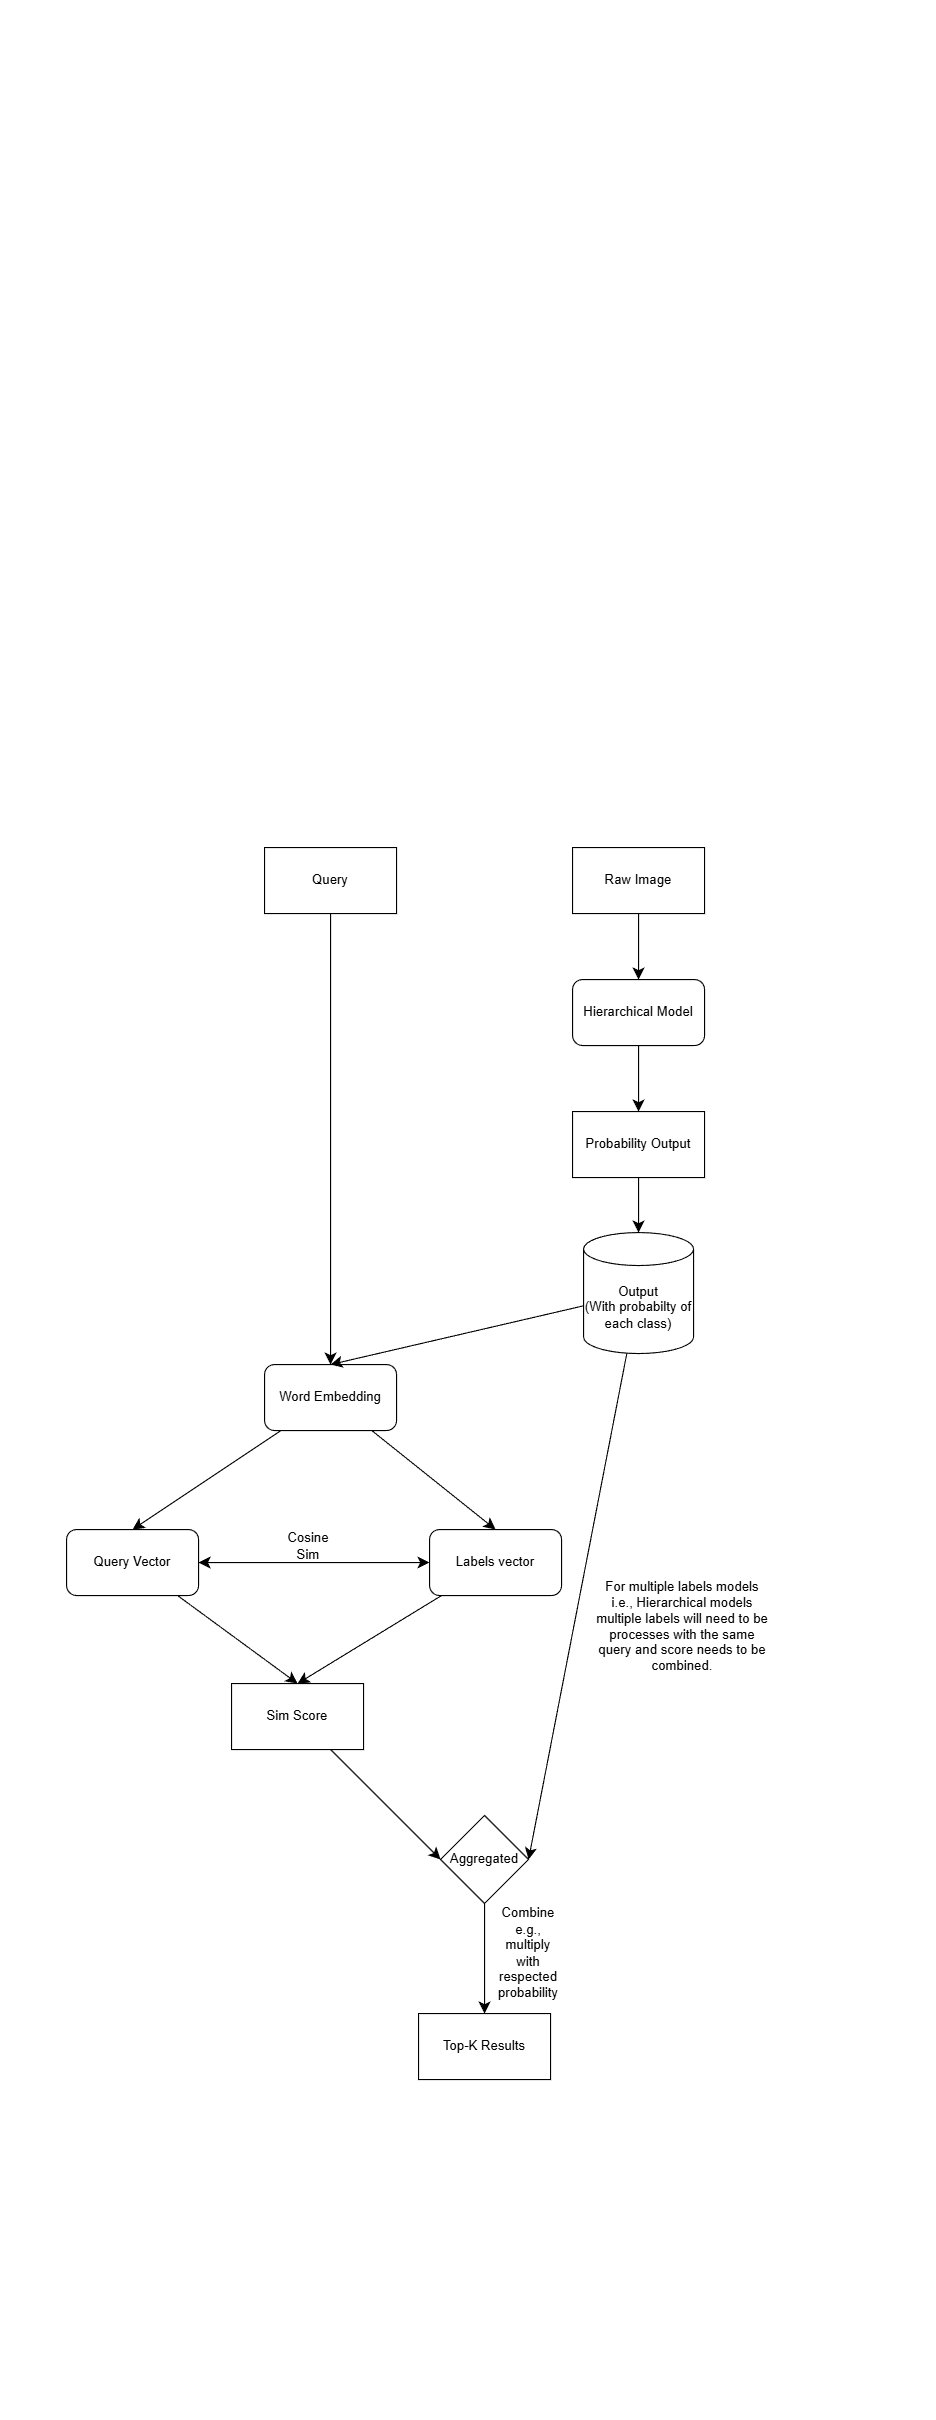

The diagram above was exported from draw.io. Its source (the exported page's mxGraphModel, read from the mxfile embedded in the PNG):
<mxGraphModel dx="1232" dy="2358" grid="1" gridSize="10" guides="1" tooltips="1" connect="1" arrows="1" fold="1" page="1" pageScale="1" pageWidth="850" pageHeight="1100" math="0" shadow="0">
  <root>
    <mxCell id="0" />
    <mxCell id="1" parent="0" />
    <mxCell id="x1uNLfYkG0lEhrTxkafw-17" edge="1" parent="1" source="x1uNLfYkG0lEhrTxkafw-3" style="edgeStyle=none;curved=1;rounded=0;orthogonalLoop=1;jettySize=auto;html=1;entryX=0.5;entryY=0;entryDx=0;entryDy=0;fontSize=12;startSize=8;endSize=8;" target="x1uNLfYkG0lEhrTxkafw-14">
      <mxGeometry relative="1" as="geometry" />
    </mxCell>
    <mxCell id="x1uNLfYkG0lEhrTxkafw-20" edge="1" parent="1" source="x1uNLfYkG0lEhrTxkafw-3" style="edgeStyle=none;curved=1;rounded=0;orthogonalLoop=1;jettySize=auto;html=1;entryX=0.5;entryY=0;entryDx=0;entryDy=0;fontSize=12;startSize=8;endSize=8;" target="x1uNLfYkG0lEhrTxkafw-16">
      <mxGeometry relative="1" as="geometry" />
    </mxCell>
    <mxCell id="x1uNLfYkG0lEhrTxkafw-3" parent="1" style="rounded=1;whiteSpace=wrap;html=1;" value="Word Embedding" vertex="1">
      <mxGeometry height="60" width="120" x="240" y="140" as="geometry" />
    </mxCell>
    <mxCell id="x1uNLfYkG0lEhrTxkafw-38" edge="1" parent="1" source="x1uNLfYkG0lEhrTxkafw-14" style="edgeStyle=none;curved=1;rounded=0;orthogonalLoop=1;jettySize=auto;html=1;entryX=0.5;entryY=0;entryDx=0;entryDy=0;fontSize=12;startSize=8;endSize=8;" target="x1uNLfYkG0lEhrTxkafw-35">
      <mxGeometry relative="1" as="geometry" />
    </mxCell>
    <mxCell id="x1uNLfYkG0lEhrTxkafw-14" parent="1" style="rounded=1;whiteSpace=wrap;html=1;" value="Query Vector" vertex="1">
      <mxGeometry height="60" width="120" x="60" y="290" as="geometry" />
    </mxCell>
    <mxCell id="x1uNLfYkG0lEhrTxkafw-39" edge="1" parent="1" source="x1uNLfYkG0lEhrTxkafw-16" style="edgeStyle=none;curved=1;rounded=0;orthogonalLoop=1;jettySize=auto;html=1;entryX=0.5;entryY=0;entryDx=0;entryDy=0;fontSize=12;startSize=8;endSize=8;" target="x1uNLfYkG0lEhrTxkafw-35">
      <mxGeometry relative="1" as="geometry" />
    </mxCell>
    <mxCell id="x1uNLfYkG0lEhrTxkafw-16" parent="1" style="rounded=1;whiteSpace=wrap;html=1;" value="Labels vector" vertex="1">
      <mxGeometry height="60" width="120" x="390" y="290" as="geometry" />
    </mxCell>
    <mxCell id="x1uNLfYkG0lEhrTxkafw-23" edge="1" parent="1" source="x1uNLfYkG0lEhrTxkafw-21" style="edgeStyle=none;curved=1;rounded=0;orthogonalLoop=1;jettySize=auto;html=1;entryX=0.5;entryY=0;entryDx=0;entryDy=0;fontSize=12;startSize=8;endSize=8;" target="x1uNLfYkG0lEhrTxkafw-22">
      <mxGeometry relative="1" as="geometry" />
    </mxCell>
    <mxCell id="x1uNLfYkG0lEhrTxkafw-21" parent="1" style="rounded=1;whiteSpace=wrap;html=1;" value="Hierarchical Model" vertex="1">
      <mxGeometry height="60" width="120" x="520" y="-210" as="geometry" />
    </mxCell>
    <mxCell id="x1uNLfYkG0lEhrTxkafw-45" edge="1" parent="1" source="x1uNLfYkG0lEhrTxkafw-22" style="edgeStyle=none;curved=1;rounded=0;orthogonalLoop=1;jettySize=auto;html=1;fontSize=12;startSize=8;endSize=8;" target="x1uNLfYkG0lEhrTxkafw-29">
      <mxGeometry relative="1" as="geometry" />
    </mxCell>
    <mxCell id="x1uNLfYkG0lEhrTxkafw-22" parent="1" style="rounded=0;whiteSpace=wrap;html=1;" value="Probability Output" vertex="1">
      <mxGeometry height="60" width="120" x="520" y="-90" as="geometry" />
    </mxCell>
    <mxCell id="x1uNLfYkG0lEhrTxkafw-27" edge="1" parent="1" source="x1uNLfYkG0lEhrTxkafw-25" style="edgeStyle=none;curved=1;rounded=0;orthogonalLoop=1;jettySize=auto;html=1;entryX=0.5;entryY=0;entryDx=0;entryDy=0;fontSize=12;startSize=8;endSize=8;" target="x1uNLfYkG0lEhrTxkafw-3">
      <mxGeometry relative="1" as="geometry" />
    </mxCell>
    <mxCell id="x1uNLfYkG0lEhrTxkafw-25" parent="1" style="rounded=0;whiteSpace=wrap;html=1;" value="Query" vertex="1">
      <mxGeometry height="60" width="120" x="240" y="-330" as="geometry" />
    </mxCell>
    <mxCell id="x1uNLfYkG0lEhrTxkafw-28" edge="1" parent="1" source="x1uNLfYkG0lEhrTxkafw-26" style="edgeStyle=none;curved=1;rounded=0;orthogonalLoop=1;jettySize=auto;html=1;entryX=0.5;entryY=0;entryDx=0;entryDy=0;fontSize=12;startSize=8;endSize=8;" target="x1uNLfYkG0lEhrTxkafw-21">
      <mxGeometry relative="1" as="geometry" />
    </mxCell>
    <mxCell id="x1uNLfYkG0lEhrTxkafw-26" parent="1" style="rounded=0;whiteSpace=wrap;html=1;" value="Raw Image" vertex="1">
      <mxGeometry height="60" width="120" x="520" y="-330" as="geometry" />
    </mxCell>
    <mxCell id="x1uNLfYkG0lEhrTxkafw-32" edge="1" parent="1" source="x1uNLfYkG0lEhrTxkafw-29" style="edgeStyle=none;curved=1;rounded=0;orthogonalLoop=1;jettySize=auto;html=1;entryX=0.5;entryY=0;entryDx=0;entryDy=0;fontSize=12;startSize=8;endSize=8;" target="x1uNLfYkG0lEhrTxkafw-3">
      <mxGeometry relative="1" as="geometry" />
    </mxCell>
    <mxCell id="x1uNLfYkG0lEhrTxkafw-43" edge="1" parent="1" source="x1uNLfYkG0lEhrTxkafw-29" style="edgeStyle=none;curved=1;rounded=0;orthogonalLoop=1;jettySize=auto;html=1;entryX=1;entryY=0.5;entryDx=0;entryDy=0;fontSize=12;startSize=8;endSize=8;" target="x1uNLfYkG0lEhrTxkafw-41">
      <mxGeometry relative="1" as="geometry" />
    </mxCell>
    <mxCell id="x1uNLfYkG0lEhrTxkafw-29" parent="1" style="shape=cylinder3;whiteSpace=wrap;html=1;boundedLbl=1;backgroundOutline=1;size=15;" value="Output&lt;div&gt;(With probabilty of each class)&lt;/div&gt;" vertex="1">
      <mxGeometry height="110" width="100" x="530" y="20" as="geometry" />
    </mxCell>
    <mxCell id="x1uNLfYkG0lEhrTxkafw-34" edge="1" parent="1" source="x1uNLfYkG0lEhrTxkafw-14" style="endArrow=classic;startArrow=classic;html=1;rounded=0;fontSize=12;startSize=8;endSize=8;curved=1;exitX=1;exitY=0.5;exitDx=0;exitDy=0;entryX=0;entryY=0.5;entryDx=0;entryDy=0;" target="x1uNLfYkG0lEhrTxkafw-16" value="">
      <mxGeometry height="50" relative="1" width="50" as="geometry">
        <mxPoint x="390" y="120" as="sourcePoint" />
        <mxPoint x="440" y="70" as="targetPoint" />
      </mxGeometry>
    </mxCell>
    <mxCell id="x1uNLfYkG0lEhrTxkafw-44" edge="1" parent="1" source="x1uNLfYkG0lEhrTxkafw-35" style="edgeStyle=none;curved=1;rounded=0;orthogonalLoop=1;jettySize=auto;html=1;entryX=0;entryY=0.5;entryDx=0;entryDy=0;fontSize=12;startSize=8;endSize=8;" target="x1uNLfYkG0lEhrTxkafw-41">
      <mxGeometry relative="1" as="geometry" />
    </mxCell>
    <mxCell id="x1uNLfYkG0lEhrTxkafw-35" parent="1" style="rounded=0;whiteSpace=wrap;html=1;" value="Sim Score" vertex="1">
      <mxGeometry height="60" width="120" x="210" y="430" as="geometry" />
    </mxCell>
    <mxCell id="x1uNLfYkG0lEhrTxkafw-37" parent="1" style="text;html=1;whiteSpace=wrap;strokeColor=none;fillColor=none;align=center;verticalAlign=middle;rounded=0;" value="Cosine Sim" vertex="1">
      <mxGeometry height="30" width="60" x="250" y="290" as="geometry" />
    </mxCell>
    <mxCell id="x1uNLfYkG0lEhrTxkafw-46" edge="1" parent="1" source="x1uNLfYkG0lEhrTxkafw-41" style="edgeStyle=none;curved=1;rounded=0;orthogonalLoop=1;jettySize=auto;html=1;fontSize=12;startSize=8;endSize=8;">
      <mxGeometry relative="1" as="geometry">
        <mxPoint x="439.9999999999998" y="729.9999999999995" as="targetPoint" />
      </mxGeometry>
    </mxCell>
    <mxCell id="x1uNLfYkG0lEhrTxkafw-41" parent="1" style="rhombus;whiteSpace=wrap;html=1;" value="Aggregated" vertex="1">
      <mxGeometry height="80" width="80" x="400" y="550" as="geometry" />
    </mxCell>
    <mxCell id="x1uNLfYkG0lEhrTxkafw-47" parent="1" style="rounded=0;whiteSpace=wrap;html=1;" value="Top-K Results" vertex="1">
      <mxGeometry height="60" width="120" x="380" y="730" as="geometry" />
    </mxCell>
    <mxCell id="x1uNLfYkG0lEhrTxkafw-48" parent="1" style="text;html=1;whiteSpace=wrap;strokeColor=none;fillColor=none;align=center;verticalAlign=middle;rounded=0;" value="Combine e.g., multiply with respected probability" vertex="1">
      <mxGeometry height="30" width="60" x="450" y="660" as="geometry" />
    </mxCell>
    <mxCell id="x1uNLfYkG0lEhrTxkafw-49" parent="1" style="text;html=1;whiteSpace=wrap;strokeColor=none;fillColor=none;align=center;verticalAlign=middle;rounded=0;" value="For multiple labels models i.e., Hierarchical models multiple labels will need to be processes with the same query and score needs to be combined." vertex="1">
      <mxGeometry height="145" width="160" x="540" y="305" as="geometry" />
    </mxCell>
  </root>
</mxGraphModel>